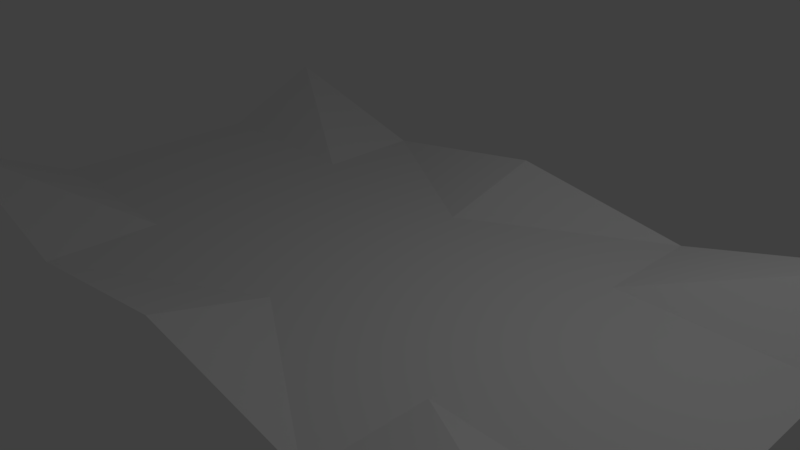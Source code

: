 # Source: stage.blend  (saved by Blender 2.79.0; exported with 4.5.12 LTS)
import bpy
from mathutils import Matrix  # noqa: F401  (used for matrix-valued properties, if any)

bpy.ops.wm.read_factory_settings(use_empty=True)
scene = bpy.context.scene
scene.name = 'Scene'

# ---- collections
col_collection_1 = bpy.data.collections.new('Collection 1'); scene.collection.children.link(col_collection_1)

# ---- materials (node trees are filled in below, after node groups)
mat_material_001 = bpy.data.materials.new('Material.001')
mat_material_001.alpha_threshold = 0.0
mat_material_001.use_transparent_shadow = False
mat_material_001.roughness = 0.5

# ---- material node trees

# ---- world
world_world = bpy.data.worlds.new('World'); scene.world = world_world
world_world.color = (0.05088, 0.05088, 0.05088)
world_world.use_sun_shadow = False
world_world.sun_shadow_jitter_overblur = 0.0
world_world.cycles.sampling_method = 'MANUAL'

# ---- cameras
cam_camera = bpy.data.cameras.new('Camera')
cam_camera.clip_end = 100.0
cam_camera.lens = 35.0
cam_camera.sensor_width = 32.0
cam_camera.sensor_height = 18.0
cam_camera.ortho_scale = 7.314
cam_camera.dof.focus_distance = 0.0
cam_camera.dof.aperture_fstop = 128.0

# ---- lights
light_lamp = bpy.data.lights.new('Lamp', 'POINT')
light_lamp.transmission_factor = 0.0
light_lamp.cutoff_distance = 30.0
light_lamp.energy = 100.0
light_lamp.shadow_buffer_clip_start = 1.001
light_lamp.shadow_soft_size = 0.1
light_lamp.shadow_maximum_resolution = 0.006
light_lamp.use_absolute_resolution = True

# ---- meshes
me_plane = bpy.data.meshes.new('Plane')
me_plane.from_pydata([(-1.771, -0.8451, 0.2), (0.0, -0.8451, 0.1143), (-1.771, 0.0, 0.0), (0.0, 0.0, 0.0), (-0.8854, -0.8451, 0.0), (-0.8854, 0.0, 0.0), (-1.771, -0.4226, 0.0), (0.0, -0.4226, 0.0), (-0.8854, -0.4226, 0.0)], [], [(8, 7, 3, 5), (6, 8, 5, 2), (0, 4, 8, 6), (4, 1, 7, 8)])
_uv = me_plane.uv_layers.new(name='UVMap')
_uv.uv.foreach_set('vector', [0.5039, 0.2596, 0.9959, 0.2596, 0.9959, 0.4944, 0.5039, 0.4944, 0.01186, 0.2596, 0.5039, 0.2596, 0.5039, 0.4944, 0.01186, 0.4944, 7.031e-05, 7.031e-05, 0.5039, 0.02477, 0.5039, 0.2596, 0.01186, 0.2596, 0.5039, 0.02477, 0.9999, 0.01637, 0.9959, 0.2596, 0.5039, 0.2596])
me_plane.materials.append(mat_material_001)
me_plane.use_remesh_preserve_volume = False
me_plane.use_remesh_preserve_attributes = False
me_plane.use_mirror_vertex_groups = False
me_plane.update()

# ---- objects
ob_plane = bpy.data.objects.new('Plane', me_plane)
ob_lamp = bpy.data.objects.new('Lamp', light_lamp)
ob_camera = bpy.data.objects.new('Camera', cam_camera)

# ---- transforms, parenting, visibility, modifiers, constraints
ob_plane.location = (0.0, 0.0, 0.0)
ob_plane.scale = (2.976, 3.684, 3.684)
ob_plane.lineart.crease_threshold = 0.0
_m = ob_plane.modifiers.new('Mirror', 'MIRROR')
_m.use_axis = (True, True, False)
_m.use_clip = True
ob_lamp.location = (4.076, 1.005, 5.904)
ob_lamp.rotation_euler = (0.6503, 0.05522, 1.866)
ob_lamp.lock_rotations_4d = False
ob_lamp.empty_display_type = 'ARROWS'
ob_lamp.color = (0.0, 0.0, 0.0, 0.0)
ob_lamp.lineart.crease_threshold = 0.0
ob_camera.location = (7.481, -6.508, 5.344)
ob_camera.rotation_euler = (1.109, 0.0, 0.8149)
ob_camera.lock_rotations_4d = False
ob_camera.empty_display_type = 'ARROWS'
ob_camera.color = (0.0, 0.0, 0.0, 0.0)
ob_camera.display_type = 'WIRE'
ob_camera.lineart.crease_threshold = 0.0

# ---- collection membership
col_collection_1.objects.link(ob_plane)
col_collection_1.objects.link(ob_lamp)
col_collection_1.objects.link(ob_camera)

# ---- scene / render settings (as saved in the file)
scene.camera = ob_camera
scene.frame_start = 1; scene.frame_end = 250; scene.frame_set(1)
scene.render.engine = 'BLENDER_EEVEE_NEXT'
scene.render.resolution_percentage = 50
scene.render.dither_intensity = 0.0
scene.cycles.use_denoising = False
scene.cycles.samples = 128
scene.cycles.sampling_pattern = 'TABULATED_SOBOL'
scene.cycles.use_adaptive_sampling = False
scene.cycles.use_light_tree = False
scene.cycles.blur_glossy = 0.0
scene.cycles.sample_clamp_indirect = 0.0
scene.view_settings.view_transform = 'Standard'
bpy.context.view_layer.update()
